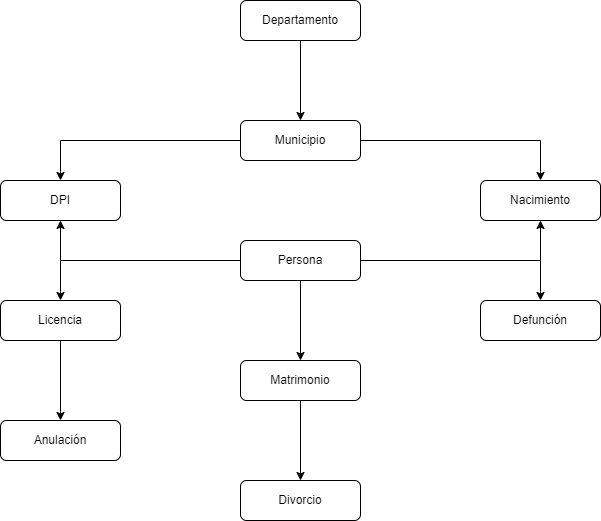

The diagram above was exported from draw.io. Its source (the exported page's mxGraphModel, read from the mxfile embedded in the PNG):
<mxGraphModel dx="899" dy="575" grid="1" gridSize="10" guides="1" tooltips="1" connect="1" arrows="1" fold="1" page="1" pageScale="1" pageWidth="850" pageHeight="1100" math="0" shadow="0">
  <root>
    <mxCell id="0" />
    <mxCell id="1" parent="0" />
    <mxCell id="w4Ax73_L2M0Qnb2bxCu9-14" style="edgeStyle=orthogonalEdgeStyle;rounded=0;orthogonalLoop=1;jettySize=auto;html=1;entryX=0.5;entryY=1;entryDx=0;entryDy=0;" parent="1" source="w4Ax73_L2M0Qnb2bxCu9-1" target="w4Ax73_L2M0Qnb2bxCu9-4" edge="1">
      <mxGeometry relative="1" as="geometry" />
    </mxCell>
    <mxCell id="w4Ax73_L2M0Qnb2bxCu9-15" style="edgeStyle=orthogonalEdgeStyle;rounded=0;orthogonalLoop=1;jettySize=auto;html=1;entryX=0.5;entryY=0;entryDx=0;entryDy=0;" parent="1" source="w4Ax73_L2M0Qnb2bxCu9-1" target="w4Ax73_L2M0Qnb2bxCu9-9" edge="1">
      <mxGeometry relative="1" as="geometry" />
    </mxCell>
    <mxCell id="w4Ax73_L2M0Qnb2bxCu9-16" style="edgeStyle=orthogonalEdgeStyle;rounded=0;orthogonalLoop=1;jettySize=auto;html=1;entryX=0.5;entryY=1;entryDx=0;entryDy=0;" parent="1" source="w4Ax73_L2M0Qnb2bxCu9-1" target="w4Ax73_L2M0Qnb2bxCu9-10" edge="1">
      <mxGeometry relative="1" as="geometry" />
    </mxCell>
    <mxCell id="w4Ax73_L2M0Qnb2bxCu9-17" style="edgeStyle=orthogonalEdgeStyle;rounded=0;orthogonalLoop=1;jettySize=auto;html=1;entryX=0.5;entryY=0;entryDx=0;entryDy=0;" parent="1" source="w4Ax73_L2M0Qnb2bxCu9-1" target="w4Ax73_L2M0Qnb2bxCu9-5" edge="1">
      <mxGeometry relative="1" as="geometry" />
    </mxCell>
    <mxCell id="w4Ax73_L2M0Qnb2bxCu9-19" style="edgeStyle=orthogonalEdgeStyle;rounded=0;orthogonalLoop=1;jettySize=auto;html=1;entryX=0.5;entryY=0;entryDx=0;entryDy=0;" parent="1" source="w4Ax73_L2M0Qnb2bxCu9-1" target="w4Ax73_L2M0Qnb2bxCu9-2" edge="1">
      <mxGeometry relative="1" as="geometry" />
    </mxCell>
    <mxCell id="w4Ax73_L2M0Qnb2bxCu9-1" value="Persona" style="rounded=1;whiteSpace=wrap;html=1;" parent="1" vertex="1">
      <mxGeometry x="380" y="360" width="120" height="40" as="geometry" />
    </mxCell>
    <mxCell id="w4Ax73_L2M0Qnb2bxCu9-20" style="edgeStyle=orthogonalEdgeStyle;rounded=0;orthogonalLoop=1;jettySize=auto;html=1;entryX=0.5;entryY=0;entryDx=0;entryDy=0;" parent="1" source="w4Ax73_L2M0Qnb2bxCu9-2" target="w4Ax73_L2M0Qnb2bxCu9-3" edge="1">
      <mxGeometry relative="1" as="geometry" />
    </mxCell>
    <mxCell id="w4Ax73_L2M0Qnb2bxCu9-2" value="Matrimonio" style="rounded=1;whiteSpace=wrap;html=1;" parent="1" vertex="1">
      <mxGeometry x="380" y="480" width="120" height="40" as="geometry" />
    </mxCell>
    <mxCell id="w4Ax73_L2M0Qnb2bxCu9-3" value="Divorcio" style="rounded=1;whiteSpace=wrap;html=1;" parent="1" vertex="1">
      <mxGeometry x="380" y="600" width="120" height="40" as="geometry" />
    </mxCell>
    <mxCell id="w4Ax73_L2M0Qnb2bxCu9-4" value="Nacimiento" style="rounded=1;whiteSpace=wrap;html=1;" parent="1" vertex="1">
      <mxGeometry x="620" y="300" width="120" height="40" as="geometry" />
    </mxCell>
    <mxCell id="w4Ax73_L2M0Qnb2bxCu9-18" style="edgeStyle=orthogonalEdgeStyle;rounded=0;orthogonalLoop=1;jettySize=auto;html=1;entryX=0.5;entryY=0;entryDx=0;entryDy=0;" parent="1" source="w4Ax73_L2M0Qnb2bxCu9-5" target="w4Ax73_L2M0Qnb2bxCu9-6" edge="1">
      <mxGeometry relative="1" as="geometry" />
    </mxCell>
    <mxCell id="w4Ax73_L2M0Qnb2bxCu9-5" value="Licencia" style="rounded=1;whiteSpace=wrap;html=1;" parent="1" vertex="1">
      <mxGeometry x="140" y="420" width="120" height="40" as="geometry" />
    </mxCell>
    <mxCell id="w4Ax73_L2M0Qnb2bxCu9-6" value="Anulación" style="rounded=1;whiteSpace=wrap;html=1;" parent="1" vertex="1">
      <mxGeometry x="140" y="540" width="120" height="40" as="geometry" />
    </mxCell>
    <mxCell id="w4Ax73_L2M0Qnb2bxCu9-11" style="edgeStyle=orthogonalEdgeStyle;rounded=0;orthogonalLoop=1;jettySize=auto;html=1;entryX=0.5;entryY=0;entryDx=0;entryDy=0;" parent="1" source="w4Ax73_L2M0Qnb2bxCu9-7" target="w4Ax73_L2M0Qnb2bxCu9-8" edge="1">
      <mxGeometry relative="1" as="geometry" />
    </mxCell>
    <mxCell id="w4Ax73_L2M0Qnb2bxCu9-7" value="Departamento" style="rounded=1;whiteSpace=wrap;html=1;" parent="1" vertex="1">
      <mxGeometry x="380" y="120" width="120" height="40" as="geometry" />
    </mxCell>
    <mxCell id="w4Ax73_L2M0Qnb2bxCu9-12" style="edgeStyle=orthogonalEdgeStyle;rounded=0;orthogonalLoop=1;jettySize=auto;html=1;entryX=0.5;entryY=0;entryDx=0;entryDy=0;" parent="1" source="w4Ax73_L2M0Qnb2bxCu9-8" target="w4Ax73_L2M0Qnb2bxCu9-10" edge="1">
      <mxGeometry relative="1" as="geometry" />
    </mxCell>
    <mxCell id="w4Ax73_L2M0Qnb2bxCu9-13" style="edgeStyle=orthogonalEdgeStyle;rounded=0;orthogonalLoop=1;jettySize=auto;html=1;entryX=0.5;entryY=0;entryDx=0;entryDy=0;" parent="1" source="w4Ax73_L2M0Qnb2bxCu9-8" target="w4Ax73_L2M0Qnb2bxCu9-4" edge="1">
      <mxGeometry relative="1" as="geometry" />
    </mxCell>
    <mxCell id="w4Ax73_L2M0Qnb2bxCu9-8" value="Municipio" style="rounded=1;whiteSpace=wrap;html=1;" parent="1" vertex="1">
      <mxGeometry x="380" y="240" width="120" height="40" as="geometry" />
    </mxCell>
    <mxCell id="w4Ax73_L2M0Qnb2bxCu9-9" value="Defunción" style="rounded=1;whiteSpace=wrap;html=1;" parent="1" vertex="1">
      <mxGeometry x="620" y="420" width="120" height="40" as="geometry" />
    </mxCell>
    <mxCell id="w4Ax73_L2M0Qnb2bxCu9-10" value="DPI" style="rounded=1;whiteSpace=wrap;html=1;" parent="1" vertex="1">
      <mxGeometry x="140" y="300" width="120" height="40" as="geometry" />
    </mxCell>
  </root>
</mxGraphModel>